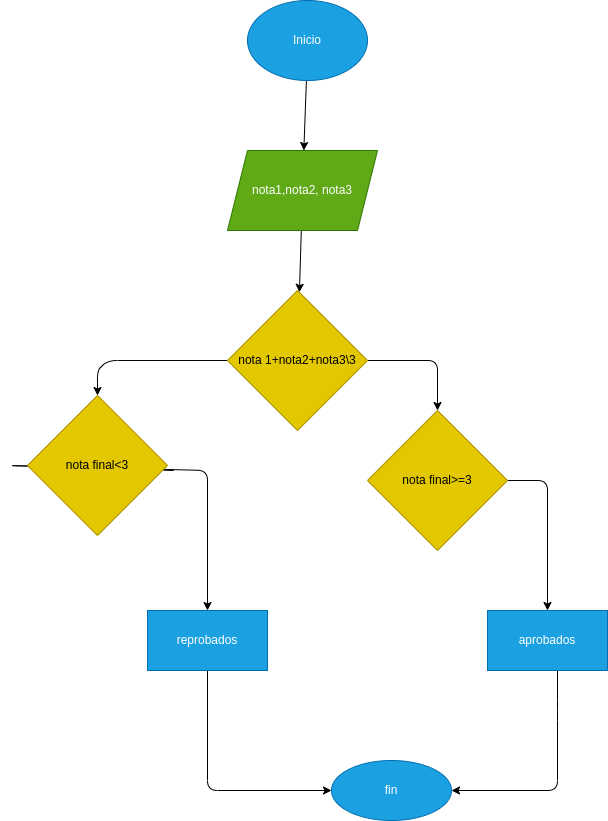

The diagram above was exported from draw.io. Its source (the exported page's mxGraphModel, read from the mxfile embedded in the PNG):
<mxGraphModel dx="650" dy="153" grid="1" gridSize="10" guides="1" tooltips="1" connect="1" arrows="1" fold="1" page="1" pageScale="1" pageWidth="827" pageHeight="1169" math="0" shadow="0">
  <root>
    <mxCell id="0" />
    <mxCell id="1" parent="0" />
    <mxCell id="4" value="" style="edgeStyle=none;html=1;" parent="1" source="2" target="3" edge="1">
      <mxGeometry relative="1" as="geometry" />
    </mxCell>
    <mxCell id="2" value="Inicio" style="ellipse;whiteSpace=wrap;html=1;fillColor=#1ba1e2;fontColor=#ffffff;strokeColor=#006EAF;" parent="1" vertex="1">
      <mxGeometry x="270" y="50" width="120" height="80" as="geometry" />
    </mxCell>
    <mxCell id="8" value="" style="edgeStyle=none;html=1;" parent="1" source="3" edge="1">
      <mxGeometry relative="1" as="geometry">
        <mxPoint x="321.9157894736842" y="341.7789473684211" as="targetPoint" />
      </mxGeometry>
    </mxCell>
    <mxCell id="3" value="nota1,nota2, nota3" style="shape=parallelogram;perimeter=parallelogramPerimeter;whiteSpace=wrap;html=1;fixedSize=1;fillColor=#60a917;fontColor=#ffffff;strokeColor=#2D7600;" parent="1" vertex="1">
      <mxGeometry x="250" y="200" width="150" height="80" as="geometry" />
    </mxCell>
    <mxCell id="11" value="" style="edgeStyle=none;html=1;" parent="1" source="9" target="10" edge="1">
      <mxGeometry relative="1" as="geometry">
        <Array as="points">
          <mxPoint x="130" y="410" />
          <mxPoint x="120" y="420" />
        </Array>
      </mxGeometry>
    </mxCell>
    <mxCell id="15" value="" style="edgeStyle=none;html=1;" parent="1" source="9" target="14" edge="1">
      <mxGeometry relative="1" as="geometry">
        <Array as="points">
          <mxPoint x="460" y="410" />
        </Array>
      </mxGeometry>
    </mxCell>
    <mxCell id="9" value="nota 1+nota2+nota3\3" style="rhombus;whiteSpace=wrap;html=1;fillColor=#e3c800;fontColor=#000000;strokeColor=#B09500;" parent="1" vertex="1">
      <mxGeometry x="250" y="340" width="140" height="140" as="geometry" />
    </mxCell>
    <mxCell id="12" value="" style="edgeStyle=none;html=1;" parent="1" source="10" target="13" edge="1">
      <mxGeometry relative="1" as="geometry">
        <mxPoint x="280" y="520" as="targetPoint" />
        <Array as="points">
          <mxPoint x="200" y="520" />
          <mxPoint x="30" y="515" />
          <mxPoint x="230" y="520" />
        </Array>
      </mxGeometry>
    </mxCell>
    <mxCell id="10" value="nota final&amp;lt;3" style="rhombus;whiteSpace=wrap;html=1;fillColor=#e3c800;fontColor=#000000;strokeColor=#B09500;" parent="1" vertex="1">
      <mxGeometry x="50" y="445" width="140" height="140" as="geometry" />
    </mxCell>
    <mxCell id="20" value="" style="edgeStyle=none;html=1;" parent="1" source="13" target="19" edge="1">
      <mxGeometry relative="1" as="geometry">
        <Array as="points">
          <mxPoint x="230" y="840" />
        </Array>
      </mxGeometry>
    </mxCell>
    <mxCell id="13" value="reprobados" style="rounded=0;whiteSpace=wrap;html=1;fillColor=#1ba1e2;fontColor=#ffffff;strokeColor=#006EAF;" parent="1" vertex="1">
      <mxGeometry x="170" y="660" width="120" height="60" as="geometry" />
    </mxCell>
    <mxCell id="17" value="" style="edgeStyle=none;html=1;" parent="1" source="14" target="16" edge="1">
      <mxGeometry relative="1" as="geometry">
        <Array as="points">
          <mxPoint x="570" y="530" />
        </Array>
      </mxGeometry>
    </mxCell>
    <mxCell id="14" value="nota final&amp;gt;=3" style="rhombus;whiteSpace=wrap;html=1;fillColor=#e3c800;fontColor=#000000;strokeColor=#B09500;" parent="1" vertex="1">
      <mxGeometry x="390" y="460" width="140" height="140" as="geometry" />
    </mxCell>
    <mxCell id="22" value="" style="edgeStyle=none;html=1;entryX=1;entryY=0.5;entryDx=0;entryDy=0;" parent="1" target="19" edge="1">
      <mxGeometry relative="1" as="geometry">
        <mxPoint x="580" y="710" as="sourcePoint" />
        <mxPoint x="570" y="820" as="targetPoint" />
        <Array as="points">
          <mxPoint x="580" y="760" />
          <mxPoint x="580" y="840" />
        </Array>
      </mxGeometry>
    </mxCell>
    <mxCell id="16" value="aprobados" style="whiteSpace=wrap;html=1;fillColor=#1ba1e2;strokeColor=#006EAF;fontColor=#ffffff;" parent="1" vertex="1">
      <mxGeometry x="510" y="660" width="120" height="60" as="geometry" />
    </mxCell>
    <mxCell id="19" value="fin" style="ellipse;whiteSpace=wrap;html=1;fillColor=#1ba1e2;strokeColor=#006EAF;fontColor=#ffffff;rounded=0;" parent="1" vertex="1">
      <mxGeometry x="354" y="810" width="120" height="60" as="geometry" />
    </mxCell>
  </root>
</mxGraphModel>